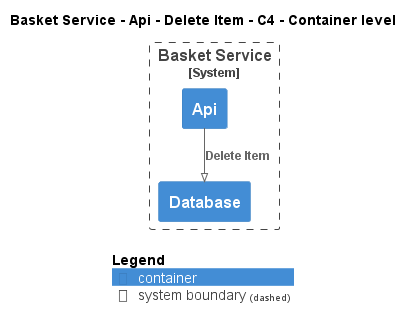

The diagram above was rendered by PlantUML. Its source (embedded in the PNG):
@startuml
!pragma layout smetana
!include ..\..\..\..\..\..\..\.c4s\C4_Container.puml

AddElementTag("c4interflow:lifecycle:new", $bgColor=green, $fontColor=#ffffff, $borderColor=green, $shadowing="False")
AddElementTag("c4interflow:lifecycle:changed", $bgColor=orange, $fontColor=#ffffff, $borderColor=orange, $shadowing="False")
AddElementTag("c4interflow:lifecycle:removed", $bgColor=red, $fontColor=#ffffff, $borderColor=red, $shadowing="False")

AddRelTag("c4interflow:lifecycle:new", $textColor=green, $lineColor=green)
AddRelTag("c4interflow:lifecycle:changed", $textColor=orange, $lineColor=orange)
AddRelTag("c4interflow:lifecycle:removed", $textColor=red, $lineColor=red)

SHOW_PERSON_PORTRAIT()
LAYOUT_TOP_DOWN()

skinparam linetype polyline

title Basket Service - Api - Delete Item - C4 - Container level


System_Boundary(ECommercePlatform.SoftwareSystems.BasketService, "Basket Service") {
    Container(ECommercePlatform.SoftwareSystems.BasketService.Containers.Api, "Api", "", "")
    Container(ECommercePlatform.SoftwareSystems.BasketService.Containers.Database, "Database", "", "")
}

Rel(ECommercePlatform.SoftwareSystems.BasketService.Containers.Api, ECommercePlatform.SoftwareSystems.BasketService.Containers.Database, "Delete Item")


SHOW_LEGEND()
@enduml